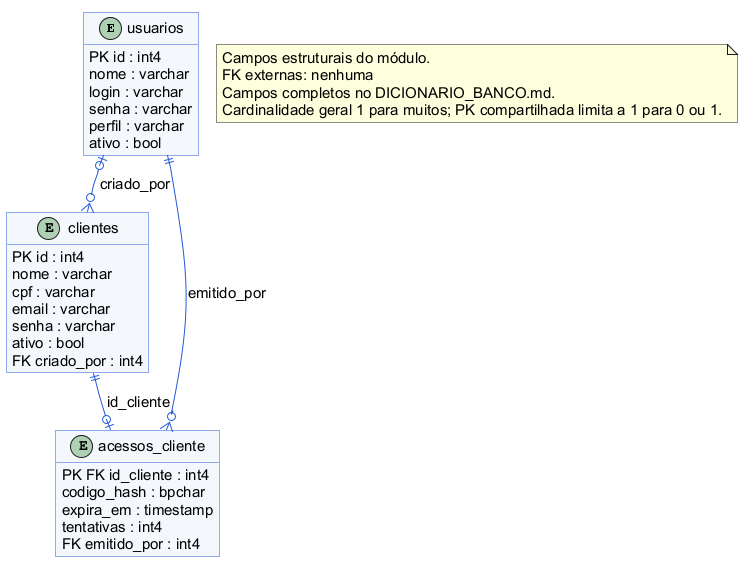

The diagram above was rendered by PlantUML. Its source (embedded in the PNG):
@startuml
!pragma layout smetana
skinparam backgroundColor white
skinparam defaultFontName Arial
skinparam defaultFontSize 15
skinparam shadowing false
skinparam roundcorner 0
skinparam ArrowColor #2459D9
skinparam classBackgroundColor #F4F7FC
skinparam classBorderColor #2459D9
skinparam packageStyle rectangle
hide methods
entity "usuarios" as usuarios {
 PK id : int4
 nome : varchar
 login : varchar
 senha : varchar
 perfil : varchar
 ativo : bool
}
entity "clientes" as clientes {
 PK id : int4
 nome : varchar
 cpf : varchar
 email : varchar
 senha : varchar
 ativo : bool
 FK criado_por : int4
}
entity "acessos_cliente" as acessos_cliente {
 PK FK id_cliente : int4
 codigo_hash : bpchar
 expira_em : timestamp
 tentativas : int4
 FK emitido_por : int4
}
usuarios |o--o{ clientes : criado_por
clientes ||--o| acessos_cliente : id_cliente
usuarios ||--o{ acessos_cliente : emitido_por
note "Campos estruturais do módulo.\nFK externas: nenhuma\nCampos completos no DICIONARIO_BANCO.md.\nCardinalidade geral 1 para muitos; PK compartilhada limita a 1 para 0 ou 1." as legenda

@enduml